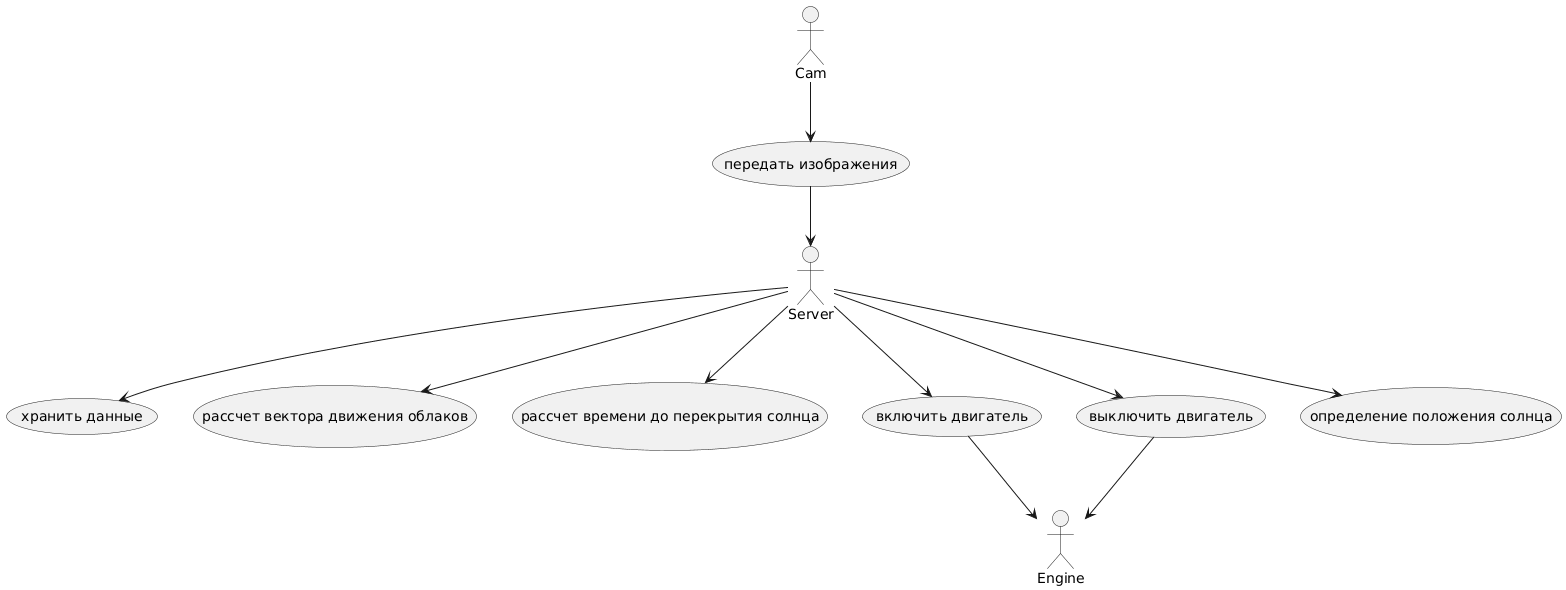

The diagram above was rendered by PlantUML. Its source (embedded in the PNG):
@startuml
:Cam: --> (передать изображения) 
(передать изображения) --> :Server:
:Server: --> (хранить данные)
:Server: --> (рассчет вектора движения облаков)
:Server: --> (рассчет времени до перекрытия солнца)
:Server: --> (включить двигатель)
:Server: --> (выключить двигатель)
:Server: --> (определение положения солнца)
(включить двигатель) --> :Engine:
(выключить двигатель) --> :Engine:
@enduml